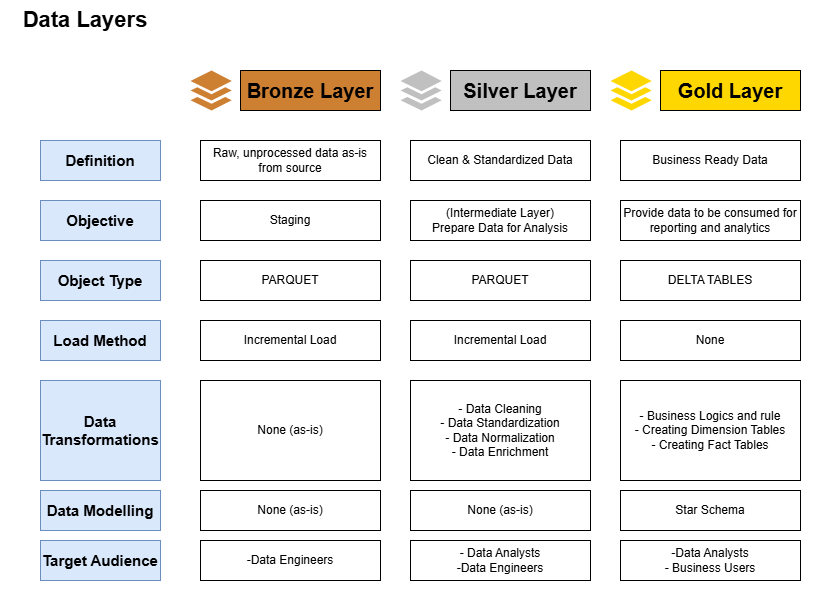

The diagram above was exported from draw.io. Its source (the exported page's mxGraphModel, read from the mxfile embedded in the PNG):
<mxGraphModel dx="880" dy="468" grid="1" gridSize="10" guides="1" tooltips="1" connect="1" arrows="1" fold="1" page="1" pageScale="1" pageWidth="850" pageHeight="1100" math="0" shadow="0">
  <root>
    <mxCell id="0" />
    <mxCell id="1" parent="0" />
    <mxCell id="v-6gkt2BRwSrdJknaREp-37" value="" style="rounded=0;whiteSpace=wrap;html=1;fillColor=none;strokeColor=none;" vertex="1" parent="1">
      <mxGeometry y="10" width="840" height="600" as="geometry" />
    </mxCell>
    <mxCell id="v-6gkt2BRwSrdJknaREp-2" value="&lt;font style=&quot;font-size: 15px;&quot;&gt;&lt;b style=&quot;&quot;&gt;Definition&lt;/b&gt;&lt;/font&gt;" style="rounded=0;whiteSpace=wrap;html=1;fillColor=#dae8fc;strokeColor=#6c8ebf;" vertex="1" parent="1">
      <mxGeometry x="40" y="150" width="120" height="40" as="geometry" />
    </mxCell>
    <mxCell id="v-6gkt2BRwSrdJknaREp-3" value="&lt;font style=&quot;font-size: 15px;&quot;&gt;&lt;b style=&quot;&quot;&gt;Objective&lt;/b&gt;&lt;/font&gt;" style="rounded=0;whiteSpace=wrap;html=1;fillColor=#dae8fc;strokeColor=#6c8ebf;" vertex="1" parent="1">
      <mxGeometry x="40" y="210" width="120" height="40" as="geometry" />
    </mxCell>
    <mxCell id="v-6gkt2BRwSrdJknaREp-4" value="&lt;b&gt;&lt;font style=&quot;font-size: 15px;&quot;&gt;Object Type&lt;/font&gt;&lt;/b&gt;" style="rounded=0;whiteSpace=wrap;html=1;fillColor=#dae8fc;strokeColor=#6c8ebf;" vertex="1" parent="1">
      <mxGeometry x="40" y="270" width="120" height="40" as="geometry" />
    </mxCell>
    <mxCell id="v-6gkt2BRwSrdJknaREp-5" value="&lt;b&gt;&lt;font style=&quot;font-size: 15px;&quot;&gt;Load Method&lt;/font&gt;&lt;/b&gt;" style="rounded=0;whiteSpace=wrap;html=1;fillColor=#dae8fc;strokeColor=#6c8ebf;" vertex="1" parent="1">
      <mxGeometry x="40" y="330" width="120" height="40" as="geometry" />
    </mxCell>
    <mxCell id="v-6gkt2BRwSrdJknaREp-6" value="&lt;b&gt;&lt;font style=&quot;font-size: 15px;&quot;&gt;Data Transformations&lt;/font&gt;&lt;/b&gt;" style="rounded=0;whiteSpace=wrap;html=1;fillColor=#dae8fc;strokeColor=#6c8ebf;" vertex="1" parent="1">
      <mxGeometry x="40" y="390" width="120" height="100" as="geometry" />
    </mxCell>
    <mxCell id="v-6gkt2BRwSrdJknaREp-7" value="&lt;b&gt;&lt;font style=&quot;font-size: 15px;&quot;&gt;Data Modelling&lt;/font&gt;&lt;/b&gt;" style="rounded=0;whiteSpace=wrap;html=1;fillColor=#dae8fc;strokeColor=#6c8ebf;" vertex="1" parent="1">
      <mxGeometry x="40" y="500" width="120" height="40" as="geometry" />
    </mxCell>
    <mxCell id="v-6gkt2BRwSrdJknaREp-8" value="&lt;b&gt;&lt;font style=&quot;font-size: 15px;&quot;&gt;Target Audience&lt;/font&gt;&lt;/b&gt;" style="rounded=0;whiteSpace=wrap;html=1;fillColor=#dae8fc;strokeColor=#6c8ebf;" vertex="1" parent="1">
      <mxGeometry x="40" y="550" width="120" height="40" as="geometry" />
    </mxCell>
    <mxCell id="v-6gkt2BRwSrdJknaREp-9" value="&lt;font style=&quot;font-size: 20px;&quot;&gt;&lt;b&gt;Bronze Layer&lt;/b&gt;&lt;/font&gt;" style="rounded=0;whiteSpace=wrap;html=1;fillColor=#CD7F32;" vertex="1" parent="1">
      <mxGeometry x="240" y="80" width="140" height="40" as="geometry" />
    </mxCell>
    <mxCell id="v-6gkt2BRwSrdJknaREp-10" value="" style="sketch=0;html=1;aspect=fixed;strokeColor=none;shadow=0;fillColor=#CD7F32;verticalAlign=top;labelPosition=center;verticalLabelPosition=bottom;shape=mxgraph.gcp2.files" vertex="1" parent="1">
      <mxGeometry x="190" y="80" width="41.24" height="40" as="geometry" />
    </mxCell>
    <mxCell id="v-6gkt2BRwSrdJknaREp-11" value="&lt;font style=&quot;font-size: 20px;&quot;&gt;&lt;b&gt;Silver Layer&lt;/b&gt;&lt;/font&gt;" style="rounded=0;whiteSpace=wrap;html=1;fillColor=#C0C0C0;" vertex="1" parent="1">
      <mxGeometry x="450" y="80" width="140" height="40" as="geometry" />
    </mxCell>
    <mxCell id="v-6gkt2BRwSrdJknaREp-12" value="" style="sketch=0;html=1;aspect=fixed;strokeColor=none;shadow=0;fillColor=#C0C0C0;verticalAlign=top;labelPosition=center;verticalLabelPosition=bottom;shape=mxgraph.gcp2.files" vertex="1" parent="1">
      <mxGeometry x="400" y="80" width="41.24" height="40" as="geometry" />
    </mxCell>
    <mxCell id="v-6gkt2BRwSrdJknaREp-13" value="&lt;font style=&quot;font-size: 20px;&quot;&gt;&lt;b&gt;Gold Layer&lt;/b&gt;&lt;/font&gt;" style="rounded=0;whiteSpace=wrap;html=1;fillColor=#FFD700;" vertex="1" parent="1">
      <mxGeometry x="660" y="80" width="140" height="40" as="geometry" />
    </mxCell>
    <mxCell id="v-6gkt2BRwSrdJknaREp-14" value="" style="sketch=0;html=1;aspect=fixed;strokeColor=none;shadow=0;fillColor=#FFD700;verticalAlign=top;labelPosition=center;verticalLabelPosition=bottom;shape=mxgraph.gcp2.files" vertex="1" parent="1">
      <mxGeometry x="610" y="80" width="41.24" height="40" as="geometry" />
    </mxCell>
    <mxCell id="v-6gkt2BRwSrdJknaREp-15" value="Raw, unprocessed data as-is from source" style="rounded=0;whiteSpace=wrap;html=1;fillColor=default;strokeColor=default;gradientColor=none;" vertex="1" parent="1">
      <mxGeometry x="200" y="150" width="180" height="40" as="geometry" />
    </mxCell>
    <mxCell id="v-6gkt2BRwSrdJknaREp-16" value="Staging" style="rounded=0;whiteSpace=wrap;html=1;fillColor=default;strokeColor=default;gradientColor=none;" vertex="1" parent="1">
      <mxGeometry x="200" y="210" width="180" height="40" as="geometry" />
    </mxCell>
    <mxCell id="v-6gkt2BRwSrdJknaREp-17" value="PARQUET" style="rounded=0;whiteSpace=wrap;html=1;fillColor=default;strokeColor=default;gradientColor=none;" vertex="1" parent="1">
      <mxGeometry x="200" y="270" width="180" height="40" as="geometry" />
    </mxCell>
    <mxCell id="v-6gkt2BRwSrdJknaREp-18" value="Incremental Load" style="rounded=0;whiteSpace=wrap;html=1;fillColor=default;strokeColor=default;gradientColor=none;" vertex="1" parent="1">
      <mxGeometry x="200" y="330" width="180" height="40" as="geometry" />
    </mxCell>
    <mxCell id="v-6gkt2BRwSrdJknaREp-19" value="None (as-is)" style="rounded=0;whiteSpace=wrap;html=1;fillColor=default;strokeColor=default;gradientColor=none;" vertex="1" parent="1">
      <mxGeometry x="200" y="390" width="180" height="100" as="geometry" />
    </mxCell>
    <mxCell id="v-6gkt2BRwSrdJknaREp-20" value="None (as-is)" style="rounded=0;whiteSpace=wrap;html=1;fillColor=default;strokeColor=default;gradientColor=none;" vertex="1" parent="1">
      <mxGeometry x="200" y="500" width="180" height="40" as="geometry" />
    </mxCell>
    <mxCell id="v-6gkt2BRwSrdJknaREp-21" value="-Data Engineers" style="rounded=0;whiteSpace=wrap;html=1;fillColor=default;strokeColor=default;gradientColor=none;" vertex="1" parent="1">
      <mxGeometry x="200" y="550" width="180" height="40" as="geometry" />
    </mxCell>
    <mxCell id="v-6gkt2BRwSrdJknaREp-22" value="Clean &amp;amp; Standardized Data" style="rounded=0;whiteSpace=wrap;html=1;fillColor=default;strokeColor=default;gradientColor=none;" vertex="1" parent="1">
      <mxGeometry x="410" y="150" width="180" height="40" as="geometry" />
    </mxCell>
    <mxCell id="v-6gkt2BRwSrdJknaREp-23" value="(Intermediate Layer)&lt;div&gt;Prepare Data for Analysis&lt;/div&gt;" style="rounded=0;whiteSpace=wrap;html=1;fillColor=default;strokeColor=default;gradientColor=none;" vertex="1" parent="1">
      <mxGeometry x="410" y="210" width="180" height="40" as="geometry" />
    </mxCell>
    <mxCell id="v-6gkt2BRwSrdJknaREp-24" value="PARQUET" style="rounded=0;whiteSpace=wrap;html=1;fillColor=default;strokeColor=default;gradientColor=none;" vertex="1" parent="1">
      <mxGeometry x="410" y="270" width="180" height="40" as="geometry" />
    </mxCell>
    <mxCell id="v-6gkt2BRwSrdJknaREp-25" value="Incremental Load" style="rounded=0;whiteSpace=wrap;html=1;fillColor=default;strokeColor=default;gradientColor=none;" vertex="1" parent="1">
      <mxGeometry x="410" y="330" width="180" height="40" as="geometry" />
    </mxCell>
    <mxCell id="v-6gkt2BRwSrdJknaREp-26" value="- Data Cleaning&lt;div&gt;- Data Standardization&lt;/div&gt;&lt;div&gt;- Data Normalization&lt;/div&gt;&lt;div&gt;- Data Enrichment&lt;/div&gt;" style="rounded=0;whiteSpace=wrap;html=1;fillColor=default;strokeColor=default;gradientColor=none;" vertex="1" parent="1">
      <mxGeometry x="410" y="390" width="180" height="100" as="geometry" />
    </mxCell>
    <mxCell id="v-6gkt2BRwSrdJknaREp-27" value="None (as-is)" style="rounded=0;whiteSpace=wrap;html=1;fillColor=default;strokeColor=default;gradientColor=none;" vertex="1" parent="1">
      <mxGeometry x="410" y="500" width="180" height="40" as="geometry" />
    </mxCell>
    <mxCell id="v-6gkt2BRwSrdJknaREp-28" value="&lt;div&gt;- Data Analysts&lt;/div&gt;-Data Engineers" style="rounded=0;whiteSpace=wrap;html=1;fillColor=default;strokeColor=default;gradientColor=none;" vertex="1" parent="1">
      <mxGeometry x="410" y="550" width="180" height="40" as="geometry" />
    </mxCell>
    <mxCell id="v-6gkt2BRwSrdJknaREp-29" value="Business Ready Data" style="rounded=0;whiteSpace=wrap;html=1;fillColor=default;strokeColor=default;gradientColor=none;" vertex="1" parent="1">
      <mxGeometry x="620" y="150" width="180" height="40" as="geometry" />
    </mxCell>
    <mxCell id="v-6gkt2BRwSrdJknaREp-30" value="Provide data to be consumed for reporting and analytics" style="rounded=0;whiteSpace=wrap;html=1;fillColor=default;strokeColor=default;gradientColor=none;" vertex="1" parent="1">
      <mxGeometry x="620" y="210" width="180" height="40" as="geometry" />
    </mxCell>
    <mxCell id="v-6gkt2BRwSrdJknaREp-31" value="DELTA TABLES" style="rounded=0;whiteSpace=wrap;html=1;fillColor=default;strokeColor=default;gradientColor=none;" vertex="1" parent="1">
      <mxGeometry x="620" y="270" width="180" height="40" as="geometry" />
    </mxCell>
    <mxCell id="v-6gkt2BRwSrdJknaREp-32" value="None" style="rounded=0;whiteSpace=wrap;html=1;fillColor=default;strokeColor=default;gradientColor=none;" vertex="1" parent="1">
      <mxGeometry x="620" y="330" width="180" height="40" as="geometry" />
    </mxCell>
    <mxCell id="v-6gkt2BRwSrdJknaREp-33" value="- Business Logics and rule&lt;div&gt;- Creating Dimension Tables&lt;/div&gt;&lt;div&gt;- Creating Fact Tables&lt;/div&gt;" style="rounded=0;whiteSpace=wrap;html=1;fillColor=default;strokeColor=default;gradientColor=none;" vertex="1" parent="1">
      <mxGeometry x="620" y="390" width="180" height="100" as="geometry" />
    </mxCell>
    <mxCell id="v-6gkt2BRwSrdJknaREp-34" value="Star Schema" style="rounded=0;whiteSpace=wrap;html=1;fillColor=default;strokeColor=default;gradientColor=none;" vertex="1" parent="1">
      <mxGeometry x="620" y="500" width="180" height="40" as="geometry" />
    </mxCell>
    <mxCell id="v-6gkt2BRwSrdJknaREp-35" value="-Data Analysts&lt;div&gt;- Business Users&lt;/div&gt;" style="rounded=0;whiteSpace=wrap;html=1;fillColor=default;strokeColor=default;gradientColor=none;" vertex="1" parent="1">
      <mxGeometry x="620" y="550" width="180" height="40" as="geometry" />
    </mxCell>
    <mxCell id="v-6gkt2BRwSrdJknaREp-36" value="&lt;b&gt;&lt;font style=&quot;font-size: 22px;&quot;&gt;Data Layers&lt;/font&gt;&lt;/b&gt;" style="rounded=0;whiteSpace=wrap;html=1;fillColor=default;strokeColor=none;" vertex="1" parent="1">
      <mxGeometry x="10" y="10" width="150" height="40" as="geometry" />
    </mxCell>
  </root>
</mxGraphModel>